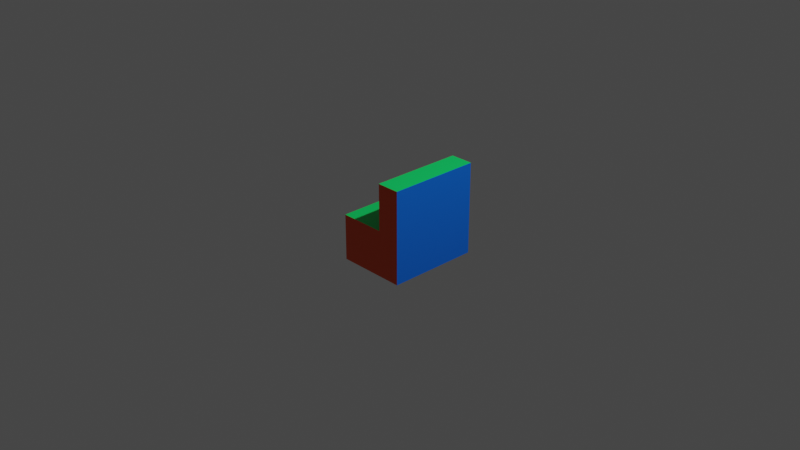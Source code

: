 # Source: updatedStair.blend  (saved by Blender 3.1.7; exported with 4.5.12 LTS)
import bpy
from mathutils import Matrix  # noqa: F401  (used for matrix-valued properties, if any)

bpy.ops.wm.read_factory_settings(use_empty=True)
scene = bpy.context.scene
scene.name = 'Scene'

# ---- collections
col_collection = bpy.data.collections.new('Collection'); scene.collection.children.link(col_collection)

# ---- materials (node trees are filled in below, after node groups)
mat_material = bpy.data.materials.new('Material')
mat_material.alpha_threshold = 0.0
mat_material.use_transparent_shadow = False
mat_material.line_color = (0.0, 0.0, 0.0, 1.0)
mat_material_003 = bpy.data.materials.new('Material.003')
mat_material_003.use_transparent_shadow = False
mat_material_004 = bpy.data.materials.new('Material.004')
mat_material_004.use_transparent_shadow = False
mat_material_005 = bpy.data.materials.new('Material.005')
mat_material_005.use_transparent_shadow = False
mat_material_006 = bpy.data.materials.new('Material.006')
mat_material_006.use_transparent_shadow = False
mat_material_007 = bpy.data.materials.new('Material.007')
mat_material_007.use_transparent_shadow = False

# ---- material node trees
mat_material.use_nodes = True; mat_material.node_tree.nodes.clear()
_N = mat_material.node_tree.nodes; _L = mat_material.node_tree.links
n0 = _N.new('ShaderNodeOutputMaterial'); n0.name = 'Material Output'; n0.location = (300, 300)
n1 = _N.new('ShaderNodeBsdfPrincipled'); n1.name = 'Principled BSDF'; n1.location = (10, 300)
n1.distribution = 'GGX'
n1.subsurface_method = 'RANDOM_WALK_SKIN'
n1.inputs[0].default_value = (0.8, 0.06527, 0.0, 1.0)
n1.inputs[2].default_value = 0.4
n1.inputs[3].default_value = 1.45
n1.inputs[27].default_value = (0.0, 0.0, 0.0, 1.0)
n1.inputs[28].default_value = 1.0
_L.new(n1.outputs[0], n0.inputs[0])
n0.is_active_output = True
mat_material_003.use_nodes = True; mat_material_003.node_tree.nodes.clear()
_N = mat_material_003.node_tree.nodes; _L = mat_material_003.node_tree.links
n0 = _N.new('ShaderNodeBsdfPrincipled'); n0.name = 'Principled BSDF'; n0.location = (10, 300)
n0.distribution = 'GGX'
n0.subsurface_method = 'RANDOM_WALK_SKIN'
n0.inputs[0].default_value = (0.8, 0.0, 0.09822, 1.0)
n0.inputs[3].default_value = 1.45
n0.inputs[27].default_value = (0.0, 0.0, 0.0, 1.0)
n0.inputs[28].default_value = 1.0
n1 = _N.new('ShaderNodeOutputMaterial'); n1.name = 'Material Output'; n1.location = (300, 300)
_L.new(n0.outputs[0], n1.inputs[0])
n1.is_active_output = True
mat_material_004.use_nodes = True; mat_material_004.node_tree.nodes.clear()
_N = mat_material_004.node_tree.nodes; _L = mat_material_004.node_tree.links
n0 = _N.new('ShaderNodeBsdfPrincipled'); n0.name = 'Principled BSDF'; n0.location = (10, 300)
n0.distribution = 'GGX'
n0.subsurface_method = 'RANDOM_WALK_SKIN'
n0.inputs[0].default_value = (0.3361, 0.0, 0.8, 1.0)
n0.inputs[3].default_value = 1.45
n0.inputs[27].default_value = (0.0, 0.0, 0.0, 1.0)
n0.inputs[28].default_value = 1.0
n1 = _N.new('ShaderNodeOutputMaterial'); n1.name = 'Material Output'; n1.location = (300, 300)
_L.new(n0.outputs[0], n1.inputs[0])
n1.is_active_output = True
mat_material_005.use_nodes = True; mat_material_005.node_tree.nodes.clear()
_N = mat_material_005.node_tree.nodes; _L = mat_material_005.node_tree.links
n0 = _N.new('ShaderNodeBsdfPrincipled'); n0.name = 'Principled BSDF'; n0.location = (10, 300)
n0.distribution = 'GGX'
n0.subsurface_method = 'RANDOM_WALK_SKIN'
n0.inputs[0].default_value = (0.0, 0.1495, 0.8, 1.0)
n0.inputs[3].default_value = 1.45
n0.inputs[27].default_value = (0.0, 0.0, 0.0, 1.0)
n0.inputs[28].default_value = 1.0
n1 = _N.new('ShaderNodeOutputMaterial'); n1.name = 'Material Output'; n1.location = (300, 300)
_L.new(n0.outputs[0], n1.inputs[0])
n1.is_active_output = True
mat_material_006.use_nodes = True; mat_material_006.node_tree.nodes.clear()
_N = mat_material_006.node_tree.nodes; _L = mat_material_006.node_tree.links
n0 = _N.new('ShaderNodeBsdfPrincipled'); n0.name = 'Principled BSDF'; n0.location = (10, 300)
n0.distribution = 'GGX'
n0.subsurface_method = 'RANDOM_WALK_SKIN'
n0.inputs[0].default_value = (0.0, 0.8, 0.1386, 1.0)
n0.inputs[3].default_value = 1.45
n0.inputs[27].default_value = (0.0, 0.0, 0.0, 1.0)
n0.inputs[28].default_value = 1.0
n1 = _N.new('ShaderNodeOutputMaterial'); n1.name = 'Material Output'; n1.location = (300, 300)
_L.new(n0.outputs[0], n1.inputs[0])
n1.is_active_output = True
mat_material_007.use_nodes = True; mat_material_007.node_tree.nodes.clear()
_N = mat_material_007.node_tree.nodes; _L = mat_material_007.node_tree.links
n0 = _N.new('ShaderNodeBsdfPrincipled'); n0.name = 'Principled BSDF'; n0.location = (10, 300)
n0.distribution = 'GGX'
n0.subsurface_method = 'RANDOM_WALK_SKIN'
n0.inputs[0].default_value = (0.3592, 0.8, 0.0, 1.0)
n0.inputs[3].default_value = 1.45
n0.inputs[27].default_value = (0.0, 0.0, 0.0, 1.0)
n0.inputs[28].default_value = 1.0
n1 = _N.new('ShaderNodeOutputMaterial'); n1.name = 'Material Output'; n1.location = (300, 300)
_L.new(n0.outputs[0], n1.inputs[0])
n1.is_active_output = True

# ---- world
world_world = bpy.data.worlds.new('World'); scene.world = world_world
world_world.use_nodes = True; world_world.node_tree.nodes.clear()
_N = world_world.node_tree.nodes; _L = world_world.node_tree.links
n0 = _N.new('ShaderNodeOutputWorld'); n0.name = 'World Output'; n0.location = (300, 300)
n1 = _N.new('ShaderNodeBackground'); n1.name = 'Background'; n1.location = (10, 300)
n1.inputs[0].default_value = (0.05088, 0.05088, 0.05088, 1.0)
_L.new(n1.outputs[0], n0.inputs[0])
n0.is_active_output = True
world_world.color = (0.05088, 0.05088, 0.05088)
world_world.use_sun_shadow = False
world_world.sun_shadow_jitter_overblur = 0.0

# ---- cameras
cam_camera = bpy.data.cameras.new('Camera')
cam_camera.clip_end = 100.0
cam_camera.ortho_scale = 7.314

# ---- lights
light_light = bpy.data.lights.new('Light', 'POINT')
light_light.transmission_factor = 0.0
light_light.energy = 1000.0
light_light.shadow_soft_size = 0.1
light_light.shadow_maximum_resolution = 0.006
light_light.use_absolute_resolution = True

# ---- meshes
me_cube = bpy.data.meshes.new('Cube')
me_cube.from_pydata([(1.333, 1.0, 0.5), (1.333, 1.0, -1.5), (1.333, -1.0, 0.5), (1.333, -1.0, -1.5), (-0.6667, 1.0, 0.5), (-0.6667, 1.0, -1.5), (-0.6667, -1.0, 0.5), (-0.6667, -1.0, -1.5), (0.6667, 1.0, -1.5), (0.6667, -1.0, 0.5), (0.6667, -1.0, -1.5), (0.6667, 1.0, 0.5), (1.333, 1.0, 2.5), (1.333, -1.0, 2.5), (0.6667, 1.0, 2.5), (0.6667, -1.0, 2.5)], [], [(11, 4, 6, 9), (10, 9, 6, 7), (7, 6, 4, 5), (8, 1, 3, 10), (1, 0, 2, 3), (8, 11, 0, 1), (5, 4, 11, 8), (5, 8, 10, 7), (3, 2, 9, 10), (0, 11, 14, 12), (12, 14, 15, 13), (11, 9, 15, 14), (9, 2, 13, 15), (2, 0, 12, 13)])
me_cube.polygons.foreach_set('material_index', [4, 0, 1, 5, 3, 2, 2, 5, 0, 2, 4, 1, 0, 3])
_uv = me_cube.uv_layers.new(name='UVMap')
_uv.uv.foreach_set('vector', [0.75, 0.5, 0.875, 0.5, 0.875, 0.75, 0.75, 0.75, 0.375, 0.875, 0.625, 0.875, 0.625, 1.0, 0.375, 1.0, 0.375, 0.0, 0.625, 0.0, 0.625, 0.25, 0.375, 0.25, 0.25, 0.5, 0.375, 0.5, 0.375, 0.75, 0.25, 0.75, 0.375, 0.5, 0.625, 0.5, 0.625, 0.75, 0.375, 0.75, 0.375, 0.375, 0.625, 0.375, 0.625, 0.5, 0.375, 0.5, 0.375, 0.25, 0.625, 0.25, 0.625, 0.375, 0.375, 0.375, 0.125, 0.5, 0.25, 0.5, 0.25, 0.75, 0.125, 0.75, 0.375, 0.75, 0.625, 0.75, 0.625, 0.875, 0.375, 0.875, 0.625, 0.5, 0.625, 0.375, 0.625, 0.375, 0.625, 0.5, 0.625, 0.5, 0.75, 0.5, 0.75, 0.75, 0.625, 0.75, 0.75, 0.5, 0.75, 0.75, 0.75, 0.75, 0.75, 0.5, 0.625, 0.875, 0.625, 0.75, 0.625, 0.75, 0.625, 0.875, 0.625, 0.75, 0.625, 0.5, 0.625, 0.5, 0.625, 0.75])
me_cube.materials.append(mat_material)
me_cube.materials.append(mat_material_003)
me_cube.materials.append(mat_material_004)
me_cube.materials.append(mat_material_005)
me_cube.materials.append(mat_material_006)
me_cube.materials.append(mat_material_007)
me_cube.use_remesh_preserve_volume = False
me_cube.use_remesh_preserve_attributes = False
me_cube.use_mirror_vertex_groups = False
me_cube.update()

# ---- objects
ob_cube = bpy.data.objects.new('Cube', me_cube)
ob_light = bpy.data.objects.new('Light', light_light)
ob_camera = bpy.data.objects.new('Camera', cam_camera)

# ---- transforms, parenting, visibility, modifiers, constraints
ob_cube.location = (0.0, 0.0, 0.0)
ob_cube.scale = (0.375, 0.5, 0.25)
ob_cube.lock_rotations_4d = False
ob_cube.empty_display_type = 'ARROWS'
ob_cube.lineart.crease_threshold = 0.0
ob_light.location = (4.076, 1.005, 5.904)
ob_light.rotation_euler = (0.6503, 0.05522, 1.866)
ob_light.lock_rotations_4d = False
ob_light.empty_display_type = 'ARROWS'
ob_light.color = (0.0, 0.0, 0.0, 0.0)
ob_light.lineart.crease_threshold = 0.0
ob_camera.location = (7.359, -6.926, 4.958)
ob_camera.rotation_euler = (1.109, 0.0, 0.8149)
ob_camera.lock_rotations_4d = False
ob_camera.empty_display_type = 'ARROWS'
ob_camera.color = (0.0, 0.0, 0.0, 0.0)
ob_camera.display_type = 'WIRE'
ob_camera.lineart.crease_threshold = 0.0

# ---- collection membership
col_collection.objects.link(ob_cube)
col_collection.objects.link(ob_light)
col_collection.objects.link(ob_camera)

# ---- scene / render settings (as saved in the file)
scene.camera = ob_camera
scene.frame_start = 1; scene.frame_end = 250; scene.frame_set(1)
scene.render.engine = 'BLENDER_EEVEE_NEXT'
scene.cycles.sampling_pattern = 'TABULATED_SOBOL'
scene.cycles.use_light_tree = False
scene.view_settings.view_transform = 'Filmic'
bpy.context.view_layer.update()

